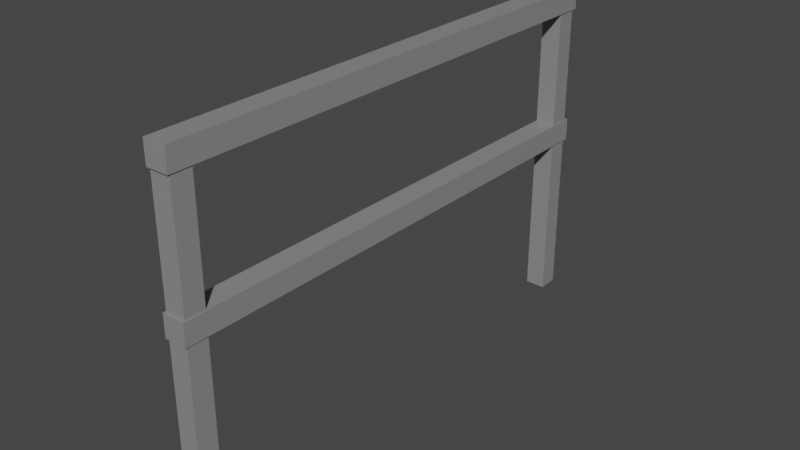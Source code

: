 # Source: Fence.blend  (saved by Blender 2.83.19; exported with 4.5.12 LTS)
import bpy
from mathutils import Matrix  # noqa: F401  (used for matrix-valued properties, if any)

bpy.ops.wm.read_factory_settings(use_empty=True)
scene = bpy.context.scene
scene.name = 'Scene'

# ---- collections
col_collection = bpy.data.collections.new('Collection'); scene.collection.children.link(col_collection)

# ---- materials (node trees are filled in below, after node groups)
mat_chrome = bpy.data.materials.new('Chrome')
mat_chrome.alpha_threshold = 0.0
mat_chrome.use_transparent_shadow = False
mat_chrome.line_color = (0.0, 0.0, 0.0, 1.0)

# ---- material node trees
mat_chrome.use_nodes = True; mat_chrome.node_tree.nodes.clear()
_N = mat_chrome.node_tree.nodes; _L = mat_chrome.node_tree.links
n0 = _N.new('ShaderNodeOutputMaterial'); n0.name = 'Material Output'; n0.location = (300, 300)
n1 = _N.new('ShaderNodeBsdfPrincipled'); n1.name = 'Principled BSDF'; n1.location = (10, 300)
n1.distribution = 'GGX'
n1.subsurface_method = 'BURLEY'
n1.inputs[0].default_value = (0.2589, 0.2589, 0.2589, 1.0)
n1.inputs[2].default_value = 0.4
n1.inputs[3].default_value = 1.45
n1.inputs[27].default_value = (0.0, 0.0, 0.0, 1.0)
n1.inputs[28].default_value = 1.0
_L.new(n1.outputs[0], n0.inputs[0])
n0.is_active_output = True

# ---- world
world_world = bpy.data.worlds.new('World'); scene.world = world_world
world_world.use_nodes = True; world_world.node_tree.nodes.clear()
_N = world_world.node_tree.nodes; _L = world_world.node_tree.links
n0 = _N.new('ShaderNodeOutputWorld'); n0.name = 'World Output'; n0.location = (300, 300)
n1 = _N.new('ShaderNodeBackground'); n1.name = 'Background'; n1.location = (10, 300)
n1.inputs[0].default_value = (0.05088, 0.05088, 0.05088, 1.0)
_L.new(n1.outputs[0], n0.inputs[0])
n0.is_active_output = True
world_world.color = (0.05088, 0.05088, 0.05088)
world_world.use_sun_shadow = False
world_world.sun_shadow_jitter_overblur = 0.0

# ---- meshes
me_cube = bpy.data.meshes.new('Cube')
me_cube.from_pydata([(1.0, 1.0, 1.0), (1.0, 1.0, -1.0), (1.0, -1.0, 1.0), (1.0, -1.0, -1.0), (-1.0, 1.0, 1.0), (-1.0, 1.0, -1.0), (-1.0, -1.0, 1.0), (-1.0, -1.0, -1.0)], [], [(0, 4, 6, 2), (3, 2, 6, 7), (7, 6, 4, 5), (5, 1, 3, 7), (1, 0, 2, 3), (5, 4, 0, 1)])
_uv = me_cube.uv_layers.new(name='UVMap')
_uv.uv.foreach_set('vector', [0.625, 0.5, 0.875, 0.5, 0.875, 0.75, 0.625, 0.75, 0.375, 0.75, 0.625, 0.75, 0.625, 1.0, 0.375, 1.0, 0.375, 0.0, 0.625, 0.0, 0.625, 0.25, 0.375, 0.25, 0.125, 0.5, 0.375, 0.5, 0.375, 0.75, 0.125, 0.75, 0.375, 0.5, 0.625, 0.5, 0.625, 0.75, 0.375, 0.75, 0.375, 0.25, 0.625, 0.25, 0.625, 0.5, 0.375, 0.5])
me_cube.materials.append(mat_chrome)
me_cube.use_remesh_preserve_volume = False
me_cube.use_remesh_preserve_attributes = False
me_cube.use_mirror_vertex_groups = False
me_cube.update()
me_cube_001 = bpy.data.meshes.new('Cube.001')
me_cube_001.from_pydata([(1.0, 1.0, 1.0), (1.0, 1.0, -1.0), (1.0, -1.0, 1.0), (1.0, -1.0, -1.0), (-1.0, 1.0, 1.0), (-1.0, 1.0, -1.0), (-1.0, -1.0, 1.0), (-1.0, -1.0, -1.0)], [], [(0, 4, 6, 2), (3, 2, 6, 7), (7, 6, 4, 5), (5, 1, 3, 7), (1, 0, 2, 3), (5, 4, 0, 1)])
_uv = me_cube_001.uv_layers.new(name='UVMap')
_uv.uv.foreach_set('vector', [0.625, 0.5, 0.875, 0.5, 0.875, 0.75, 0.625, 0.75, 0.375, 0.75, 0.625, 0.75, 0.625, 1.0, 0.375, 1.0, 0.375, 0.0, 0.625, 0.0, 0.625, 0.25, 0.375, 0.25, 0.125, 0.5, 0.375, 0.5, 0.375, 0.75, 0.125, 0.75, 0.375, 0.5, 0.625, 0.5, 0.625, 0.75, 0.375, 0.75, 0.375, 0.25, 0.625, 0.25, 0.625, 0.5, 0.375, 0.5])
me_cube_001.materials.append(mat_chrome)
me_cube_001.use_remesh_preserve_volume = False
me_cube_001.use_remesh_preserve_attributes = False
me_cube_001.use_mirror_vertex_groups = False
me_cube_001.update()
me_cube_002 = bpy.data.meshes.new('Cube.002')
me_cube_002.from_pydata([(1.0, 1.0, 1.0), (1.0, 1.0, -1.0), (1.0, -1.0, 1.0), (1.0, -1.0, -1.0), (-1.0, 1.0, 1.0), (-1.0, 1.0, -1.0), (-1.0, -1.0, 1.0), (-1.0, -1.0, -1.0)], [], [(0, 4, 6, 2), (3, 2, 6, 7), (7, 6, 4, 5), (5, 1, 3, 7), (1, 0, 2, 3), (5, 4, 0, 1)])
_uv = me_cube_002.uv_layers.new(name='UVMap')
_uv.uv.foreach_set('vector', [0.625, 0.5, 0.875, 0.5, 0.875, 0.75, 0.625, 0.75, 0.375, 0.75, 0.625, 0.75, 0.625, 1.0, 0.375, 1.0, 0.375, 0.0, 0.625, 0.0, 0.625, 0.25, 0.375, 0.25, 0.125, 0.5, 0.375, 0.5, 0.375, 0.75, 0.125, 0.75, 0.375, 0.5, 0.625, 0.5, 0.625, 0.75, 0.375, 0.75, 0.375, 0.25, 0.625, 0.25, 0.625, 0.5, 0.375, 0.5])
me_cube_002.materials.append(mat_chrome)
me_cube_002.use_remesh_preserve_volume = False
me_cube_002.use_remesh_preserve_attributes = False
me_cube_002.use_mirror_vertex_groups = False
me_cube_002.update()
me_cube_003 = bpy.data.meshes.new('Cube.003')
me_cube_003.from_pydata([(1.0, 1.0, 1.0), (1.0, 1.0, -1.0), (1.0, -1.0, 1.0), (1.0, -1.0, -1.0), (-1.0, 1.0, 1.0), (-1.0, 1.0, -1.0), (-1.0, -1.0, 1.0), (-1.0, -1.0, -1.0)], [], [(0, 4, 6, 2), (3, 2, 6, 7), (7, 6, 4, 5), (5, 1, 3, 7), (1, 0, 2, 3), (5, 4, 0, 1)])
_uv = me_cube_003.uv_layers.new(name='UVMap')
_uv.uv.foreach_set('vector', [0.625, 0.5, 0.875, 0.5, 0.875, 0.75, 0.625, 0.75, 0.375, 0.75, 0.625, 0.75, 0.625, 1.0, 0.375, 1.0, 0.375, 0.0, 0.625, 0.0, 0.625, 0.25, 0.375, 0.25, 0.125, 0.5, 0.375, 0.5, 0.375, 0.75, 0.125, 0.75, 0.375, 0.5, 0.625, 0.5, 0.625, 0.75, 0.375, 0.75, 0.375, 0.25, 0.625, 0.25, 0.625, 0.5, 0.375, 0.5])
me_cube_003.materials.append(mat_chrome)
me_cube_003.use_remesh_preserve_volume = False
me_cube_003.use_remesh_preserve_attributes = False
me_cube_003.use_mirror_vertex_groups = False
me_cube_003.update()

# ---- objects
ob_cube = bpy.data.objects.new('Cube', me_cube)
ob_cube_001 = bpy.data.objects.new('Cube.001', me_cube_001)
ob_cube_002 = bpy.data.objects.new('Cube.002', me_cube_002)
ob_cube_003 = bpy.data.objects.new('Cube.003', me_cube_003)

# ---- transforms, parenting, visibility, modifiers, constraints
ob_cube.location = (0.0, 15.0, 5.0)
ob_cube.scale = (0.3139, 0.3139, 5.0)
ob_cube.lock_rotations_4d = False
ob_cube.empty_display_type = 'ARROWS'
ob_cube.lineart.crease_threshold = 0.0
ob_cube_001.location = (0.0, 0.0, 5.0)
ob_cube_001.scale = (0.3139, 0.3139, 5.0)
ob_cube_001.lock_rotations_4d = False
ob_cube_001.empty_display_type = 'ARROWS'
ob_cube_001.lineart.crease_threshold = 0.0
ob_cube_002.location = (0.0, 7.532, 9.79)
ob_cube_002.rotation_euler = (1.571, 0.0, 0.0)
ob_cube_002.scale = (0.3448, 0.3448, 7.92)
ob_cube_002.lock_rotations_4d = False
ob_cube_002.empty_display_type = 'ARROWS'
ob_cube_002.lineart.crease_threshold = 0.0
ob_cube_003.location = (0.0, 7.532, 5.515)
ob_cube_003.rotation_euler = (1.571, 0.0, 0.0)
ob_cube_003.scale = (0.3448, 0.3448, 7.92)
ob_cube_003.lock_rotations_4d = False
ob_cube_003.empty_display_type = 'ARROWS'
ob_cube_003.lineart.crease_threshold = 0.0

# ---- collection membership
col_collection.objects.link(ob_cube)
col_collection.objects.link(ob_cube_001)
col_collection.objects.link(ob_cube_002)
col_collection.objects.link(ob_cube_003)

# ---- scene / render settings (as saved in the file)
scene.frame_start = 1; scene.frame_end = 250; scene.frame_set(1)
scene.render.engine = 'BLENDER_EEVEE_NEXT'
scene.cycles.use_denoising = False
scene.cycles.samples = 128
scene.cycles.sampling_pattern = 'TABULATED_SOBOL'
scene.cycles.use_adaptive_sampling = False
scene.cycles.use_light_tree = False
scene.view_settings.view_transform = 'Filmic'
bpy.context.view_layer.update()

# ---- added for rendering (the .blend has no active camera and no usable light): camera, sun
cam_auto = bpy.data.cameras.new('AutoCamera')
cam_auto.lens = 50.0
cam_auto.sensor_width = 36.0
cam_auto.clip_end = 1000.0
ob_auto_camera = bpy.data.objects.new('AutoCamera', cam_auto)
scene.collection.objects.link(ob_auto_camera)
ob_auto_camera.location = (17.4106, -13.3603, 18.9957)
ob_auto_camera.rotation_euler = (1.09748, -7.21219e-08, 0.694738)
scene.camera = ob_auto_camera
light_auto_sun = bpy.data.lights.new('AutoSun', 'SUN')
light_auto_sun.energy = 3.0
light_auto_sun.angle = 0.0523599
ob_auto_sun = bpy.data.objects.new('AutoSun', light_auto_sun)
scene.collection.objects.link(ob_auto_sun)
ob_auto_sun.rotation_euler = (0.872665, 0.174533, 0.523599)
bpy.context.view_layer.update()
